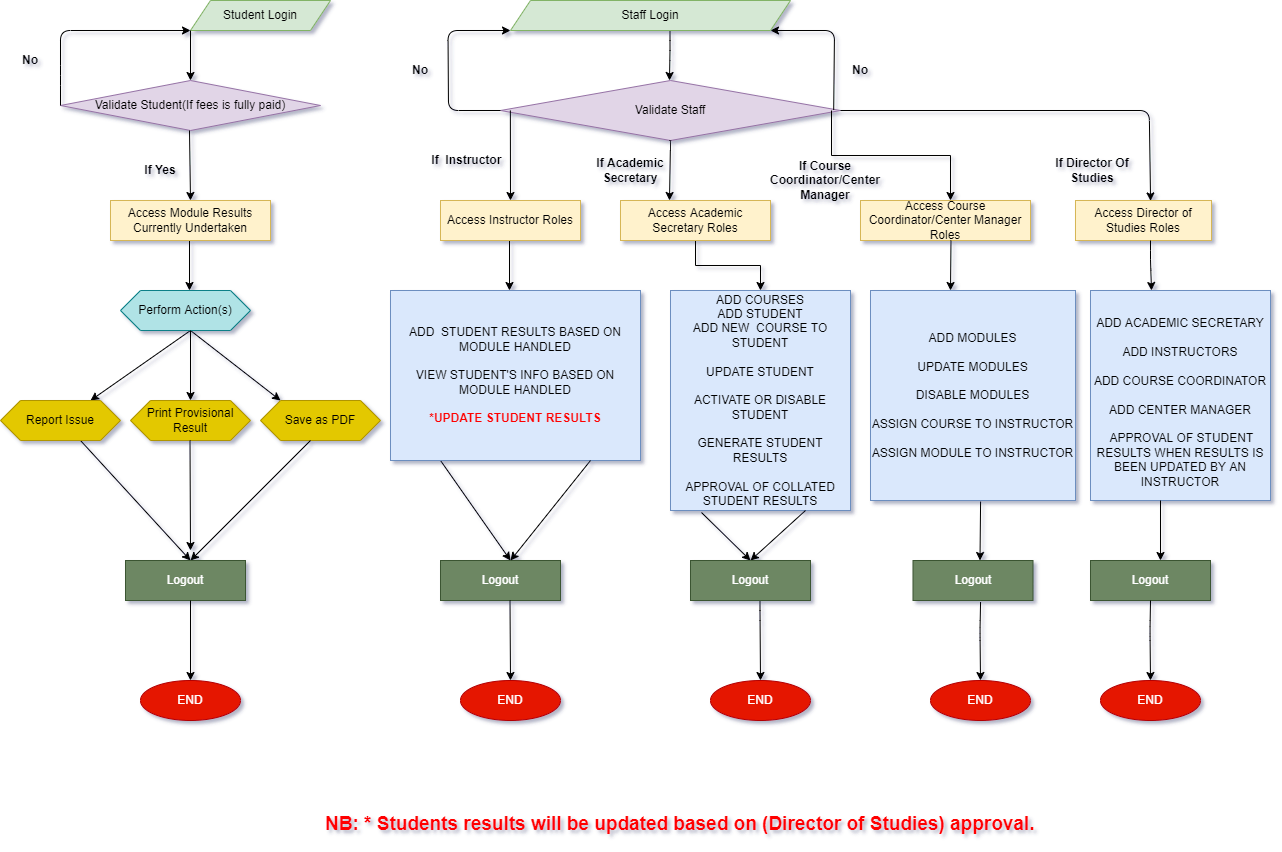

The diagram above was exported from draw.io. Its source (the exported page's mxGraphModel, read from the mxfile embedded in the PNG):
<mxGraphModel dx="2249" dy="865" grid="1" gridSize="10" guides="1" tooltips="1" connect="1" arrows="1" fold="1" page="1" pageScale="1" pageWidth="827" pageHeight="1169" math="0" shadow="1">
  <root>
    <mxCell id="0" />
    <mxCell id="1" parent="0" />
    <mxCell id="9I3YMBOj6ug6YwED2jfu-4" value="Student Login" style="shape=parallelogram;perimeter=parallelogramPerimeter;whiteSpace=wrap;html=1;fixedSize=1;fillColor=#d5e8d4;strokeColor=#82b366;" parent="1" vertex="1">
      <mxGeometry x="-120" y="80" width="140" height="30" as="geometry" />
    </mxCell>
    <mxCell id="9I3YMBOj6ug6YwED2jfu-7" value="" style="endArrow=classic;html=1;" parent="1" edge="1">
      <mxGeometry width="50" height="50" relative="1" as="geometry">
        <mxPoint x="-120" y="110" as="sourcePoint" />
        <mxPoint x="-120" y="160" as="targetPoint" />
      </mxGeometry>
    </mxCell>
    <mxCell id="9I3YMBOj6ug6YwED2jfu-8" value="" style="endArrow=classic;html=1;" parent="1" edge="1">
      <mxGeometry width="50" height="50" relative="1" as="geometry">
        <mxPoint x="359.5" y="110" as="sourcePoint" />
        <mxPoint x="359" y="160" as="targetPoint" />
        <Array as="points">
          <mxPoint x="359.5" y="130" />
        </Array>
      </mxGeometry>
    </mxCell>
    <mxCell id="9I3YMBOj6ug6YwED2jfu-9" value="Validate Student(If fees is fully paid)" style="rhombus;whiteSpace=wrap;html=1;fillColor=#e1d5e7;strokeColor=#9673a6;" parent="1" vertex="1">
      <mxGeometry x="-250" y="160" width="260" height="50" as="geometry" />
    </mxCell>
    <mxCell id="9I3YMBOj6ug6YwED2jfu-10" value="Validate Staff" style="rhombus;whiteSpace=wrap;html=1;fillColor=#e1d5e7;strokeColor=#9673a6;" parent="1" vertex="1">
      <mxGeometry x="190" y="160" width="340" height="60" as="geometry" />
    </mxCell>
    <mxCell id="9I3YMBOj6ug6YwED2jfu-11" value="" style="endArrow=classic;html=1;" parent="1" edge="1">
      <mxGeometry width="50" height="50" relative="1" as="geometry">
        <mxPoint x="-121" y="210" as="sourcePoint" />
        <mxPoint x="-120" y="280" as="targetPoint" />
      </mxGeometry>
    </mxCell>
    <mxCell id="9I3YMBOj6ug6YwED2jfu-12" value="" style="endArrow=classic;html=1;exitX=0.029;exitY=0.5;exitDx=0;exitDy=0;exitPerimeter=0;" parent="1" source="9I3YMBOj6ug6YwED2jfu-10" edge="1">
      <mxGeometry width="50" height="50" relative="1" as="geometry">
        <mxPoint x="200.5" y="200" as="sourcePoint" />
        <mxPoint x="200" y="280" as="targetPoint" />
      </mxGeometry>
    </mxCell>
    <mxCell id="9I3YMBOj6ug6YwED2jfu-15" value="" style="endArrow=classic;html=1;" parent="1" edge="1">
      <mxGeometry width="50" height="50" relative="1" as="geometry">
        <mxPoint x="-121" y="320" as="sourcePoint" />
        <mxPoint x="-121" y="370" as="targetPoint" />
      </mxGeometry>
    </mxCell>
    <mxCell id="9I3YMBOj6ug6YwED2jfu-16" value="" style="endArrow=classic;html=1;" parent="1" edge="1">
      <mxGeometry width="50" height="50" relative="1" as="geometry">
        <mxPoint x="199" y="320" as="sourcePoint" />
        <mxPoint x="199" y="370" as="targetPoint" />
      </mxGeometry>
    </mxCell>
    <mxCell id="9I3YMBOj6ug6YwED2jfu-17" value="&lt;b&gt;If Yes&lt;/b&gt;" style="text;html=1;strokeColor=none;fillColor=none;align=center;verticalAlign=middle;whiteSpace=wrap;rounded=0;" parent="1" vertex="1">
      <mxGeometry x="-190" y="240" width="80" height="20" as="geometry" />
    </mxCell>
    <mxCell id="9I3YMBOj6ug6YwED2jfu-18" value="&lt;b&gt;If Academic Secretary&lt;/b&gt;" style="text;html=1;strokeColor=none;fillColor=none;align=center;verticalAlign=middle;whiteSpace=wrap;rounded=0;" parent="1" vertex="1">
      <mxGeometry x="285" y="240" width="70" height="20" as="geometry" />
    </mxCell>
    <mxCell id="9I3YMBOj6ug6YwED2jfu-23" value="Access Module Results Currently Undertaken" style="rounded=0;whiteSpace=wrap;html=1;fillColor=#fff2cc;strokeColor=#d6b656;" parent="1" vertex="1">
      <mxGeometry x="-200" y="280" width="160" height="40" as="geometry" />
    </mxCell>
    <mxCell id="9I3YMBOj6ug6YwED2jfu-24" value="&lt;b&gt;No&lt;/b&gt;" style="text;html=1;strokeColor=none;fillColor=none;align=center;verticalAlign=middle;whiteSpace=wrap;rounded=0;" parent="1" vertex="1">
      <mxGeometry x="-300" y="130" width="40" height="20" as="geometry" />
    </mxCell>
    <mxCell id="9I3YMBOj6ug6YwED2jfu-25" value="&lt;b&gt;No&lt;/b&gt;" style="text;html=1;strokeColor=none;fillColor=none;align=center;verticalAlign=middle;whiteSpace=wrap;rounded=0;" parent="1" vertex="1">
      <mxGeometry x="90" y="140" width="40" height="20" as="geometry" />
    </mxCell>
    <mxCell id="9I3YMBOj6ug6YwED2jfu-26" value="" style="endArrow=classic;html=1;" parent="1" edge="1">
      <mxGeometry width="50" height="50" relative="1" as="geometry">
        <mxPoint x="-120" y="410" as="sourcePoint" />
        <mxPoint x="-220" y="480" as="targetPoint" />
      </mxGeometry>
    </mxCell>
    <mxCell id="9I3YMBOj6ug6YwED2jfu-29" value="" style="endArrow=classic;html=1;" parent="1" edge="1">
      <mxGeometry width="50" height="50" relative="1" as="geometry">
        <mxPoint x="-120" y="410" as="sourcePoint" />
        <mxPoint x="-30" y="480" as="targetPoint" />
      </mxGeometry>
    </mxCell>
    <mxCell id="9I3YMBOj6ug6YwED2jfu-31" value="Print Provisional Result" style="shape=hexagon;perimeter=hexagonPerimeter2;whiteSpace=wrap;html=1;fixedSize=1;fillColor=#e3c800;strokeColor=#B09500;fontColor=#000000;" parent="1" vertex="1">
      <mxGeometry x="-180" y="480" width="120" height="40" as="geometry" />
    </mxCell>
    <mxCell id="9I3YMBOj6ug6YwED2jfu-32" value="Save as PDF" style="shape=hexagon;perimeter=hexagonPerimeter2;whiteSpace=wrap;html=1;fixedSize=1;fillColor=#e3c800;strokeColor=#B09500;fontColor=#000000;" parent="1" vertex="1">
      <mxGeometry x="-50" y="480" width="120" height="40" as="geometry" />
    </mxCell>
    <mxCell id="9I3YMBOj6ug6YwED2jfu-33" value="Access Course Coordinator/Center Manager Roles" style="rounded=0;whiteSpace=wrap;html=1;fillColor=#fff2cc;strokeColor=#d6b656;" parent="1" vertex="1">
      <mxGeometry x="550" y="280" width="170" height="40" as="geometry" />
    </mxCell>
    <mxCell id="9I3YMBOj6ug6YwED2jfu-37" value="" style="endArrow=classic;html=1;" parent="1" edge="1">
      <mxGeometry width="50" height="50" relative="1" as="geometry">
        <mxPoint x="-230" y="520" as="sourcePoint" />
        <mxPoint x="-120" y="640" as="targetPoint" />
      </mxGeometry>
    </mxCell>
    <mxCell id="9I3YMBOj6ug6YwED2jfu-38" value="" style="endArrow=classic;html=1;" parent="1" edge="1">
      <mxGeometry width="50" height="50" relative="1" as="geometry">
        <mxPoint y="520" as="sourcePoint" />
        <mxPoint x="-120" y="640" as="targetPoint" />
      </mxGeometry>
    </mxCell>
    <mxCell id="9I3YMBOj6ug6YwED2jfu-39" value="END" style="ellipse;whiteSpace=wrap;html=1;fillColor=#e51400;strokeColor=#B20000;fontColor=#ffffff;" parent="1" vertex="1">
      <mxGeometry x="-170" y="760" width="100" height="40" as="geometry" />
    </mxCell>
    <mxCell id="9I3YMBOj6ug6YwED2jfu-40" value="Logout" style="rounded=0;whiteSpace=wrap;html=1;fillColor=#6d8764;strokeColor=#3A5431;fontColor=#ffffff;" parent="1" vertex="1">
      <mxGeometry x="-185" y="640" width="120" height="40" as="geometry" />
    </mxCell>
    <mxCell id="9I3YMBOj6ug6YwED2jfu-41" value="" style="endArrow=classic;html=1;" parent="1" edge="1">
      <mxGeometry width="50" height="50" relative="1" as="geometry">
        <mxPoint x="-120" y="680" as="sourcePoint" />
        <mxPoint x="-120" y="760" as="targetPoint" />
      </mxGeometry>
    </mxCell>
    <mxCell id="9I3YMBOj6ug6YwED2jfu-43" value="Logout" style="rounded=0;whiteSpace=wrap;html=1;fillColor=#6d8764;strokeColor=#3A5431;fontColor=#ffffff;" parent="1" vertex="1">
      <mxGeometry x="130" y="640" width="120" height="40" as="geometry" />
    </mxCell>
    <mxCell id="9I3YMBOj6ug6YwED2jfu-44" value="" style="endArrow=classic;html=1;" parent="1" edge="1">
      <mxGeometry width="50" height="50" relative="1" as="geometry">
        <mxPoint x="130" y="540" as="sourcePoint" />
        <mxPoint x="200" y="640" as="targetPoint" />
        <Array as="points">
          <mxPoint x="130" y="540" />
        </Array>
      </mxGeometry>
    </mxCell>
    <mxCell id="9I3YMBOj6ug6YwED2jfu-47" value="END" style="ellipse;whiteSpace=wrap;html=1;fillColor=#e51400;strokeColor=#B20000;fontColor=#ffffff;" parent="1" vertex="1">
      <mxGeometry x="150" y="760" width="100" height="40" as="geometry" />
    </mxCell>
    <mxCell id="sFVuqVPnFM-gGUnyKLn0-3" value="" style="endArrow=classic;html=1;" parent="1" edge="1">
      <mxGeometry width="50" height="50" relative="1" as="geometry">
        <mxPoint x="449.5" y="670" as="sourcePoint" />
        <mxPoint x="450" y="760" as="targetPoint" />
        <Array as="points">
          <mxPoint x="449.5" y="690" />
        </Array>
      </mxGeometry>
    </mxCell>
    <mxCell id="sFVuqVPnFM-gGUnyKLn0-4" value="ADD MODULES&lt;br&gt;&lt;br&gt;UPDATE MODULES&lt;br&gt;&lt;br&gt;DISABLE MODULES&lt;br&gt;&lt;br&gt;ASSIGN COURSE TO INSTRUCTOR&lt;br&gt;&lt;br&gt;ASSIGN MODULE TO INSTRUCTOR" style="rounded=0;whiteSpace=wrap;html=1;fillColor=#dae8fc;strokeColor=#6c8ebf;" parent="1" vertex="1">
      <mxGeometry x="560" y="370" width="205" height="210" as="geometry" />
    </mxCell>
    <mxCell id="sFVuqVPnFM-gGUnyKLn0-6" value="ADD&amp;nbsp; STUDENT RESULTS BASED ON MODULE HANDLED&lt;br&gt;&amp;nbsp;&lt;br&gt;VIEW STUDENT'S INFO BASED ON MODULE HANDLED&lt;br&gt;&lt;font style=&quot;&quot; color=&quot;#ff0000&quot;&gt;&lt;br&gt;&lt;b&gt;*UPDATE STUDENT RESULTS&lt;/b&gt;&lt;br&gt;&lt;/font&gt;" style="rounded=0;whiteSpace=wrap;html=1;fillColor=#dae8fc;strokeColor=#6c8ebf;" parent="1" vertex="1">
      <mxGeometry x="80" y="370" width="250" height="170" as="geometry" />
    </mxCell>
    <mxCell id="sFVuqVPnFM-gGUnyKLn0-8" value="" style="endArrow=classic;html=1;" parent="1" edge="1">
      <mxGeometry width="50" height="50" relative="1" as="geometry">
        <mxPoint x="199.5" y="680" as="sourcePoint" />
        <mxPoint x="200" y="760" as="targetPoint" />
      </mxGeometry>
    </mxCell>
    <mxCell id="sFVuqVPnFM-gGUnyKLn0-13" value="Perform Action(s)" style="shape=hexagon;perimeter=hexagonPerimeter2;whiteSpace=wrap;html=1;fixedSize=1;fillColor=#b0e3e6;strokeColor=#0e8088;" parent="1" vertex="1">
      <mxGeometry x="-190" y="370" width="130" height="40" as="geometry" />
    </mxCell>
    <mxCell id="sFVuqVPnFM-gGUnyKLn0-17" value="" style="endArrow=classic;html=1;" parent="1" edge="1">
      <mxGeometry width="50" height="50" relative="1" as="geometry">
        <mxPoint x="280" y="540" as="sourcePoint" />
        <mxPoint x="200" y="640" as="targetPoint" />
        <Array as="points">
          <mxPoint x="280" y="540" />
        </Array>
      </mxGeometry>
    </mxCell>
    <mxCell id="f_Kmfu24wwyCyEvDoNKg-1" value="" style="endArrow=classic;html=1;exitX=0;exitY=0.5;exitDx=0;exitDy=0;" parent="1" source="9I3YMBOj6ug6YwED2jfu-9" edge="1">
      <mxGeometry width="50" height="50" relative="1" as="geometry">
        <mxPoint x="-250" y="180" as="sourcePoint" />
        <mxPoint x="-120" y="110" as="targetPoint" />
        <Array as="points">
          <mxPoint x="-250" y="155" />
          <mxPoint x="-250" y="110" />
        </Array>
      </mxGeometry>
    </mxCell>
    <mxCell id="f_Kmfu24wwyCyEvDoNKg-11" value="Access Instructor Roles" style="rounded=0;whiteSpace=wrap;html=1;fillColor=#fff2cc;strokeColor=#d6b656;" parent="1" vertex="1">
      <mxGeometry x="130" y="280" width="140" height="40" as="geometry" />
    </mxCell>
    <mxCell id="f_Kmfu24wwyCyEvDoNKg-17" value="&lt;b&gt;If&amp;nbsp; Instructor&amp;nbsp;&lt;/b&gt;" style="text;html=1;strokeColor=none;fillColor=none;align=center;verticalAlign=middle;whiteSpace=wrap;rounded=0;" parent="1" vertex="1">
      <mxGeometry x="117.5" y="220" width="80" height="40" as="geometry" />
    </mxCell>
    <mxCell id="f_Kmfu24wwyCyEvDoNKg-18" value="" style="endArrow=classic;html=1;" parent="1" edge="1">
      <mxGeometry width="50" height="50" relative="1" as="geometry">
        <mxPoint x="358.75" y="220" as="sourcePoint" />
        <mxPoint x="359" y="280" as="targetPoint" />
        <Array as="points">
          <mxPoint x="360" y="220" />
        </Array>
      </mxGeometry>
    </mxCell>
    <mxCell id="OA68HY3-NdOd3TpSTa7Q-1" value="" style="endArrow=classic;html=1;entryX=0.98;entryY=0.489;entryDx=0;entryDy=0;entryPerimeter=0;exitX=0.98;exitY=0.489;exitDx=0;exitDy=0;exitPerimeter=0;" parent="1" source="9I3YMBOj6ug6YwED2jfu-10" edge="1">
      <mxGeometry width="50" height="50" relative="1" as="geometry">
        <mxPoint x="524" y="170" as="sourcePoint" />
        <mxPoint x="460" y="110" as="targetPoint" />
        <Array as="points">
          <mxPoint x="524" y="110" />
        </Array>
      </mxGeometry>
    </mxCell>
    <mxCell id="OA68HY3-NdOd3TpSTa7Q-4" value="Staff Login" style="shape=parallelogram;perimeter=parallelogramPerimeter;whiteSpace=wrap;html=1;fixedSize=1;fillColor=#d5e8d4;strokeColor=#82b366;" parent="1" vertex="1">
      <mxGeometry x="200" y="80" width="280" height="30" as="geometry" />
    </mxCell>
    <mxCell id="OA68HY3-NdOd3TpSTa7Q-11" value="Report Issue" style="shape=hexagon;perimeter=hexagonPerimeter2;whiteSpace=wrap;html=1;fixedSize=1;fillColor=#e3c800;strokeColor=#B09500;fontColor=#000000;" parent="1" vertex="1">
      <mxGeometry x="-310" y="480" width="120" height="40" as="geometry" />
    </mxCell>
    <mxCell id="OA68HY3-NdOd3TpSTa7Q-12" value="" style="endArrow=classic;html=1;" parent="1" edge="1">
      <mxGeometry width="50" height="50" relative="1" as="geometry">
        <mxPoint x="-120" y="410" as="sourcePoint" />
        <mxPoint x="-120" y="480" as="targetPoint" />
      </mxGeometry>
    </mxCell>
    <mxCell id="OA68HY3-NdOd3TpSTa7Q-13" value="" style="endArrow=classic;html=1;" parent="1" edge="1">
      <mxGeometry width="50" height="50" relative="1" as="geometry">
        <mxPoint x="-120.5" y="520" as="sourcePoint" />
        <mxPoint x="-120" y="630" as="targetPoint" />
      </mxGeometry>
    </mxCell>
    <mxCell id="OA68HY3-NdOd3TpSTa7Q-16" value="" style="endArrow=classic;html=1;" parent="1" edge="1">
      <mxGeometry width="50" height="50" relative="1" as="geometry">
        <mxPoint x="190" y="190" as="sourcePoint" />
        <mxPoint x="200" y="110" as="targetPoint" />
        <Array as="points">
          <mxPoint x="138" y="190" />
          <mxPoint x="137.5" y="110" />
        </Array>
      </mxGeometry>
    </mxCell>
    <mxCell id="OA68HY3-NdOd3TpSTa7Q-18" style="edgeStyle=orthogonalEdgeStyle;rounded=0;orthogonalLoop=1;jettySize=auto;html=1;exitX=0.5;exitY=1;exitDx=0;exitDy=0;" parent="1" source="f_Kmfu24wwyCyEvDoNKg-17" target="f_Kmfu24wwyCyEvDoNKg-17" edge="1">
      <mxGeometry relative="1" as="geometry" />
    </mxCell>
    <mxCell id="OA68HY3-NdOd3TpSTa7Q-31" value="&lt;b&gt;If Course Coordinator/Center Manager&lt;/b&gt;" style="text;html=1;strokeColor=none;fillColor=none;align=center;verticalAlign=middle;whiteSpace=wrap;rounded=0;" parent="1" vertex="1">
      <mxGeometry x="480" y="250" width="70" height="20" as="geometry" />
    </mxCell>
    <mxCell id="OA68HY3-NdOd3TpSTa7Q-32" value="&lt;b&gt;If Director Of Studies&lt;/b&gt;" style="text;html=1;strokeColor=none;fillColor=none;align=center;verticalAlign=middle;whiteSpace=wrap;rounded=0;" parent="1" vertex="1">
      <mxGeometry x="737" y="240" width="90" height="20" as="geometry" />
    </mxCell>
    <mxCell id="OA68HY3-NdOd3TpSTa7Q-61" value="" style="edgeStyle=orthogonalEdgeStyle;rounded=0;orthogonalLoop=1;jettySize=auto;html=1;" parent="1" source="OA68HY3-NdOd3TpSTa7Q-33" target="OA68HY3-NdOd3TpSTa7Q-34" edge="1">
      <mxGeometry relative="1" as="geometry" />
    </mxCell>
    <mxCell id="OA68HY3-NdOd3TpSTa7Q-33" value="Access Academic Secretary Roles" style="rounded=0;whiteSpace=wrap;html=1;fillColor=#fff2cc;strokeColor=#d6b656;" parent="1" vertex="1">
      <mxGeometry x="310" y="280" width="150" height="40" as="geometry" />
    </mxCell>
    <mxCell id="OA68HY3-NdOd3TpSTa7Q-34" value="ADD COURSES&lt;br&gt;ADD STUDENT&lt;br&gt;ADD NEW&amp;nbsp; COURSE TO STUDENT&lt;br&gt;&lt;br&gt;UPDATE STUDENT&lt;br&gt;&lt;br&gt;ACTIVATE OR DISABLE STUDENT&lt;br&gt;&lt;br&gt;GENERATE STUDENT RESULTS&lt;br&gt;&lt;br&gt;APPROVAL OF COLLATED STUDENT RESULTS" style="rounded=0;whiteSpace=wrap;html=1;fillColor=#dae8fc;strokeColor=#6c8ebf;" parent="1" vertex="1">
      <mxGeometry x="360" y="370" width="180" height="220" as="geometry" />
    </mxCell>
    <mxCell id="OA68HY3-NdOd3TpSTa7Q-36" value="" style="endArrow=classic;html=1;entryX=0.5;entryY=0;entryDx=0;entryDy=0;exitX=0.172;exitY=1.009;exitDx=0;exitDy=0;exitPerimeter=0;" parent="1" source="OA68HY3-NdOd3TpSTa7Q-34" target="OA68HY3-NdOd3TpSTa7Q-38" edge="1">
      <mxGeometry width="50" height="50" relative="1" as="geometry">
        <mxPoint x="400" y="590" as="sourcePoint" />
        <mxPoint x="425" y="630" as="targetPoint" />
        <Array as="points" />
      </mxGeometry>
    </mxCell>
    <mxCell id="OA68HY3-NdOd3TpSTa7Q-37" value="" style="endArrow=classic;html=1;entryX=0.5;entryY=0;entryDx=0;entryDy=0;exitX=0.75;exitY=1;exitDx=0;exitDy=0;" parent="1" source="OA68HY3-NdOd3TpSTa7Q-34" target="OA68HY3-NdOd3TpSTa7Q-38" edge="1">
      <mxGeometry width="50" height="50" relative="1" as="geometry">
        <mxPoint x="500" y="600" as="sourcePoint" />
        <mxPoint x="470" y="630" as="targetPoint" />
        <Array as="points" />
      </mxGeometry>
    </mxCell>
    <mxCell id="OA68HY3-NdOd3TpSTa7Q-38" value="Logout" style="rounded=0;whiteSpace=wrap;html=1;fillColor=#6d8764;strokeColor=#3A5431;fontColor=#ffffff;" parent="1" vertex="1">
      <mxGeometry x="380" y="640" width="120" height="40" as="geometry" />
    </mxCell>
    <mxCell id="OA68HY3-NdOd3TpSTa7Q-39" value="END" style="ellipse;whiteSpace=wrap;html=1;fillColor=#e51400;strokeColor=#B20000;fontColor=#ffffff;" parent="1" vertex="1">
      <mxGeometry x="400" y="760" width="100" height="40" as="geometry" />
    </mxCell>
    <mxCell id="OA68HY3-NdOd3TpSTa7Q-40" value="" style="endArrow=classic;html=1;" parent="1" edge="1">
      <mxGeometry width="50" height="50" relative="1" as="geometry">
        <mxPoint x="640.5" y="320" as="sourcePoint" />
        <mxPoint x="640.5" y="370" as="targetPoint" />
        <Array as="points">
          <mxPoint x="640" y="370" />
        </Array>
      </mxGeometry>
    </mxCell>
    <mxCell id="OA68HY3-NdOd3TpSTa7Q-43" value="Logout" style="rounded=0;whiteSpace=wrap;html=1;fillColor=#6d8764;strokeColor=#3A5431;fontColor=#ffffff;" parent="1" vertex="1">
      <mxGeometry x="602.5" y="640" width="120" height="40" as="geometry" />
    </mxCell>
    <mxCell id="OA68HY3-NdOd3TpSTa7Q-44" value="" style="endArrow=classic;html=1;exitX=0.563;exitY=1.039;exitDx=0;exitDy=0;exitPerimeter=0;" parent="1" source="OA68HY3-NdOd3TpSTa7Q-43" edge="1">
      <mxGeometry width="50" height="50" relative="1" as="geometry">
        <mxPoint x="669.5" y="690" as="sourcePoint" />
        <mxPoint x="670" y="760" as="targetPoint" />
        <Array as="points">
          <mxPoint x="669.5" y="710" />
        </Array>
      </mxGeometry>
    </mxCell>
    <mxCell id="OA68HY3-NdOd3TpSTa7Q-45" value="END" style="ellipse;whiteSpace=wrap;html=1;fillColor=#e51400;strokeColor=#B20000;fontColor=#ffffff;" parent="1" vertex="1">
      <mxGeometry x="620" y="760" width="100" height="40" as="geometry" />
    </mxCell>
    <mxCell id="OA68HY3-NdOd3TpSTa7Q-46" value="Access Director of Studies Roles" style="rounded=0;whiteSpace=wrap;html=1;fillColor=#fff2cc;strokeColor=#d6b656;" parent="1" vertex="1">
      <mxGeometry x="765" y="280" width="136" height="40" as="geometry" />
    </mxCell>
    <mxCell id="OA68HY3-NdOd3TpSTa7Q-47" value="" style="endArrow=classic;html=1;entryX=0.552;entryY=0.011;entryDx=0;entryDy=0;entryPerimeter=0;exitX=1;exitY=0.5;exitDx=0;exitDy=0;" parent="1" source="9I3YMBOj6ug6YwED2jfu-10" target="OA68HY3-NdOd3TpSTa7Q-46" edge="1">
      <mxGeometry width="50" height="50" relative="1" as="geometry">
        <mxPoint x="722.75" y="190" as="sourcePoint" />
        <mxPoint x="838.75" y="250" as="targetPoint" />
        <Array as="points">
          <mxPoint x="838.75" y="190" />
        </Array>
      </mxGeometry>
    </mxCell>
    <mxCell id="OA68HY3-NdOd3TpSTa7Q-48" value="" style="endArrow=classic;html=1;" parent="1" edge="1">
      <mxGeometry width="50" height="50" relative="1" as="geometry">
        <mxPoint x="840" y="320" as="sourcePoint" />
        <mxPoint x="841" y="370" as="targetPoint" />
        <Array as="points">
          <mxPoint x="840" y="340" />
        </Array>
      </mxGeometry>
    </mxCell>
    <mxCell id="OA68HY3-NdOd3TpSTa7Q-49" value="&lt;br&gt;ADD ACADEMIC SECRETARY&lt;br&gt;&lt;br&gt;ADD INSTRUCTORS&lt;br&gt;&lt;br&gt;ADD COURSE COORDINATOR&lt;br&gt;&lt;br&gt;ADD CENTER MANAGER&lt;br&gt;&lt;br&gt;&amp;nbsp;APPROVAL OF STUDENT RESULTS WHEN RESULTS IS BEEN UPDATED BY AN INSTRUCTOR" style="rounded=0;whiteSpace=wrap;html=1;fillColor=#dae8fc;strokeColor=#6c8ebf;" parent="1" vertex="1">
      <mxGeometry x="780" y="370" width="180" height="210" as="geometry" />
    </mxCell>
    <mxCell id="OA68HY3-NdOd3TpSTa7Q-50" value="" style="endArrow=classic;html=1;" parent="1" edge="1">
      <mxGeometry width="50" height="50" relative="1" as="geometry">
        <mxPoint x="850" y="580" as="sourcePoint" />
        <mxPoint x="850" y="640" as="targetPoint" />
        <Array as="points" />
      </mxGeometry>
    </mxCell>
    <mxCell id="OA68HY3-NdOd3TpSTa7Q-51" value="Logout" style="rounded=0;whiteSpace=wrap;html=1;fillColor=#6d8764;strokeColor=#3A5431;fontColor=#ffffff;" parent="1" vertex="1">
      <mxGeometry x="780" y="640" width="120" height="40" as="geometry" />
    </mxCell>
    <mxCell id="OA68HY3-NdOd3TpSTa7Q-53" value="" style="endArrow=classic;html=1;exitX=0.5;exitY=1;exitDx=0;exitDy=0;" parent="1" source="OA68HY3-NdOd3TpSTa7Q-51" edge="1">
      <mxGeometry width="50" height="50" relative="1" as="geometry">
        <mxPoint x="839.5" y="690" as="sourcePoint" />
        <mxPoint x="840" y="760" as="targetPoint" />
        <Array as="points">
          <mxPoint x="839.5" y="710" />
        </Array>
      </mxGeometry>
    </mxCell>
    <mxCell id="OA68HY3-NdOd3TpSTa7Q-54" value="END" style="ellipse;whiteSpace=wrap;html=1;fillColor=#e51400;strokeColor=#B20000;fontColor=#ffffff;" parent="1" vertex="1">
      <mxGeometry x="790" y="760" width="100" height="40" as="geometry" />
    </mxCell>
    <mxCell id="OA68HY3-NdOd3TpSTa7Q-57" value="&lt;b&gt;No&lt;/b&gt;" style="text;html=1;strokeColor=none;fillColor=none;align=center;verticalAlign=middle;whiteSpace=wrap;rounded=0;" parent="1" vertex="1">
      <mxGeometry x="530" y="140" width="40" height="20" as="geometry" />
    </mxCell>
    <mxCell id="OA68HY3-NdOd3TpSTa7Q-58" value="" style="endArrow=classic;html=1;exitX=0.537;exitY=1.005;exitDx=0;exitDy=0;exitPerimeter=0;" parent="1" source="sFVuqVPnFM-gGUnyKLn0-4" edge="1">
      <mxGeometry width="50" height="50" relative="1" as="geometry">
        <mxPoint x="669.5" y="620" as="sourcePoint" />
        <mxPoint x="670" y="640" as="targetPoint" />
        <Array as="points">
          <mxPoint x="669.5" y="640" />
        </Array>
      </mxGeometry>
    </mxCell>
    <mxCell id="OA68HY3-NdOd3TpSTa7Q-62" value="" style="edgeStyle=orthogonalEdgeStyle;rounded=0;orthogonalLoop=1;jettySize=auto;html=1;" parent="1" edge="1">
      <mxGeometry relative="1" as="geometry">
        <mxPoint x="521" y="190" as="sourcePoint" />
        <mxPoint x="640" y="280" as="targetPoint" />
        <Array as="points">
          <mxPoint x="521" y="235" />
          <mxPoint x="640" y="235" />
          <mxPoint x="640" y="280" />
        </Array>
      </mxGeometry>
    </mxCell>
    <mxCell id="gjD8toMvF_DvbG_61Yfn-2" value="&lt;h1 style=&quot;font-size: 19px;&quot;&gt;&lt;font color=&quot;#ff0000&quot; style=&quot;font-size: 19px;&quot;&gt;NB: * Students results will be updated based on (Director of Studies) approval.&lt;/font&gt;&lt;/h1&gt;" style="text;html=1;strokeColor=none;fillColor=none;spacing=5;spacingTop=-20;whiteSpace=wrap;overflow=hidden;rounded=0;" vertex="1" parent="1">
      <mxGeometry x="10" y="890" width="730" height="30" as="geometry" />
    </mxCell>
  </root>
</mxGraphModel>